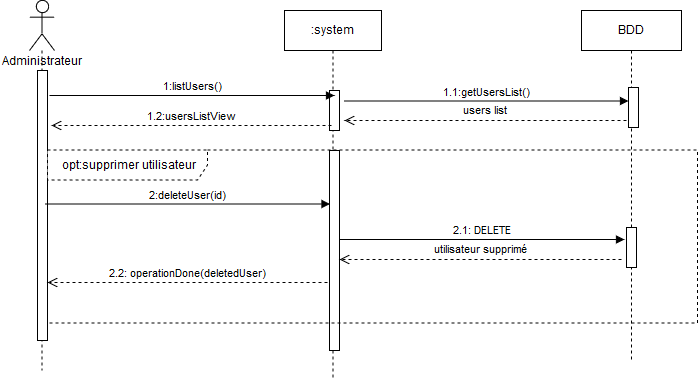

The diagram above was exported from draw.io. Its source (the exported page's mxGraphModel, read from the mxfile embedded in the PNG):
<mxGraphModel dx="1394" dy="793" grid="1" gridSize="10" guides="1" tooltips="1" connect="1" arrows="1" fold="1" page="1" pageScale="1" pageWidth="827" pageHeight="1169" math="0" shadow="0">
  <root>
    <mxCell id="0" />
    <mxCell id="1" parent="0" />
    <mxCell id="fUM2uevEOE9gBZG7iSMm-2" value="" style="shape=umlLifeline;participant=umlActor;perimeter=lifelinePerimeter;whiteSpace=wrap;html=1;container=1;collapsible=0;recursiveResize=0;verticalAlign=top;spacingTop=36;labelBackgroundColor=#ffffff;outlineConnect=0;size=50;" parent="1" vertex="1">
      <mxGeometry x="58" y="60" width="25" height="370" as="geometry" />
    </mxCell>
    <mxCell id="fUM2uevEOE9gBZG7iSMm-5" value="" style="html=1;points=[];perimeter=orthogonalPerimeter;" parent="fUM2uevEOE9gBZG7iSMm-2" vertex="1">
      <mxGeometry x="8" y="70" width="10" height="270" as="geometry" />
    </mxCell>
    <mxCell id="fUM2uevEOE9gBZG7iSMm-6" value=":system" style="html=1;points=[];perimeter=orthogonalPerimeter;shape=umlLifeline;participant=label;fontFamily=Helvetica;fontSize=12;fontColor=#000000;align=center;strokeColor=#000000;fillColor=#ffffff;recursiveResize=0;container=1;collapsible=0;" parent="1" vertex="1">
      <mxGeometry x="313" y="70" width="97" height="370" as="geometry" />
    </mxCell>
    <mxCell id="fUM2uevEOE9gBZG7iSMm-8" value="" style="html=1;points=[];perimeter=orthogonalPerimeter;" parent="fUM2uevEOE9gBZG7iSMm-6" vertex="1">
      <mxGeometry x="45" y="80" width="10" height="40" as="geometry" />
    </mxCell>
    <mxCell id="fUM2uevEOE9gBZG7iSMm-10" value="1.2:usersListView" style="html=1;verticalAlign=bottom;endArrow=open;dashed=1;endSize=8;" parent="1" edge="1">
      <mxGeometry relative="1" as="geometry">
        <mxPoint x="360" y="185" as="sourcePoint" />
        <mxPoint x="80" y="185" as="targetPoint" />
        <Array as="points">
          <mxPoint x="230" y="185" />
        </Array>
        <mxPoint as="offset" />
      </mxGeometry>
    </mxCell>
    <mxCell id="fUM2uevEOE9gBZG7iSMm-7" value="1:listUsers()" style="html=1;verticalAlign=bottom;endArrow=block;" parent="1" edge="1">
      <mxGeometry width="80" relative="1" as="geometry">
        <mxPoint x="78" y="155" as="sourcePoint" />
        <mxPoint x="363" y="155" as="targetPoint" />
      </mxGeometry>
    </mxCell>
    <mxCell id="fUM2uevEOE9gBZG7iSMm-13" value="2:deleteUser(id)" style="html=1;verticalAlign=bottom;endArrow=block;exitX=1.2;exitY=0.114;exitDx=0;exitDy=0;exitPerimeter=0;" parent="1" edge="1">
      <mxGeometry width="80" relative="1" as="geometry">
        <mxPoint x="73.5" y="263.5" as="sourcePoint" />
        <mxPoint x="358.5" y="263.5" as="targetPoint" />
      </mxGeometry>
    </mxCell>
    <mxCell id="fUM2uevEOE9gBZG7iSMm-14" value="" style="html=1;points=[];perimeter=orthogonalPerimeter;" parent="1" vertex="1">
      <mxGeometry x="358" y="210" width="10" height="200" as="geometry" />
    </mxCell>
    <mxCell id="fUM2uevEOE9gBZG7iSMm-17" value="BDD" style="html=1;points=[];perimeter=orthogonalPerimeter;shape=umlLifeline;participant=label;fontFamily=Helvetica;fontSize=12;fontColor=#000000;align=center;strokeColor=#000000;fillColor=#ffffff;recursiveResize=0;container=1;collapsible=0;" parent="1" vertex="1">
      <mxGeometry x="610" y="70" width="100" height="350" as="geometry" />
    </mxCell>
    <mxCell id="fUM2uevEOE9gBZG7iSMm-18" value="" style="html=1;points=[];perimeter=orthogonalPerimeter;" parent="fUM2uevEOE9gBZG7iSMm-17" vertex="1">
      <mxGeometry x="45" y="217" width="10" height="40" as="geometry" />
    </mxCell>
    <mxCell id="fUM2uevEOE9gBZG7iSMm-21" value="2.1: DELETE" style="html=1;verticalAlign=bottom;endArrow=block;exitX=1.2;exitY=0.114;exitDx=0;exitDy=0;exitPerimeter=0;" parent="1" edge="1">
      <mxGeometry width="80" relative="1" as="geometry">
        <mxPoint x="368" y="299" as="sourcePoint" />
        <mxPoint x="653" y="299" as="targetPoint" />
        <Array as="points">
          <mxPoint x="520" y="299" />
        </Array>
      </mxGeometry>
    </mxCell>
    <mxCell id="fUM2uevEOE9gBZG7iSMm-22" value="utilisateur supprimé" style="html=1;verticalAlign=bottom;endArrow=open;dashed=1;endSize=8;" parent="1" edge="1">
      <mxGeometry x="0.0035" y="-1" relative="1" as="geometry">
        <mxPoint x="650" y="319" as="sourcePoint" />
        <mxPoint x="368" y="319" as="targetPoint" />
        <mxPoint as="offset" />
      </mxGeometry>
    </mxCell>
    <mxCell id="fUM2uevEOE9gBZG7iSMm-27" value="2.2: operationDone(deletedUser)" style="html=1;verticalAlign=bottom;endArrow=open;dashed=1;endSize=8;" parent="1" edge="1">
      <mxGeometry relative="1" as="geometry">
        <mxPoint x="356" y="342" as="sourcePoint" />
        <mxPoint x="76" y="342" as="targetPoint" />
        <Array as="points">
          <mxPoint x="226" y="342" />
        </Array>
        <mxPoint as="offset" />
      </mxGeometry>
    </mxCell>
    <mxCell id="fUM2uevEOE9gBZG7iSMm-28" value="Administrateur" style="text;html=1;resizable=0;points=[];autosize=1;align=left;verticalAlign=top;spacingTop=-4;" parent="1" vertex="1">
      <mxGeometry x="29" y="113" width="100" height="20" as="geometry" />
    </mxCell>
    <mxCell id="7lEYoEYCmER66nMFLhlE-1" value="1.1:getUsersList()" style="html=1;verticalAlign=bottom;endArrow=block;exitX=1.2;exitY=0.114;exitDx=0;exitDy=0;exitPerimeter=0;" parent="1" edge="1">
      <mxGeometry width="80" relative="1" as="geometry">
        <mxPoint x="372" y="160.5" as="sourcePoint" />
        <mxPoint x="657" y="160.5" as="targetPoint" />
      </mxGeometry>
    </mxCell>
    <mxCell id="7lEYoEYCmER66nMFLhlE-2" value="users list" style="html=1;verticalAlign=bottom;endArrow=open;dashed=1;endSize=8;" parent="1" edge="1">
      <mxGeometry x="0.0035" y="-1" relative="1" as="geometry">
        <mxPoint x="655" y="180" as="sourcePoint" />
        <mxPoint x="373" y="180" as="targetPoint" />
        <mxPoint as="offset" />
      </mxGeometry>
    </mxCell>
    <mxCell id="7lEYoEYCmER66nMFLhlE-4" value="" style="html=1;points=[];perimeter=orthogonalPerimeter;" parent="1" vertex="1">
      <mxGeometry x="657" y="147" width="10" height="40" as="geometry" />
    </mxCell>
    <mxCell id="jQqZS7lPE9q3gfO8sB9S-8" value="opt:supprimer utilisateur" style="shape=umlFrame;whiteSpace=wrap;html=1;width=160;height=30;dashed=1;" vertex="1" parent="1">
      <mxGeometry x="76" y="209.5" width="650" height="173" as="geometry" />
    </mxCell>
  </root>
</mxGraphModel>